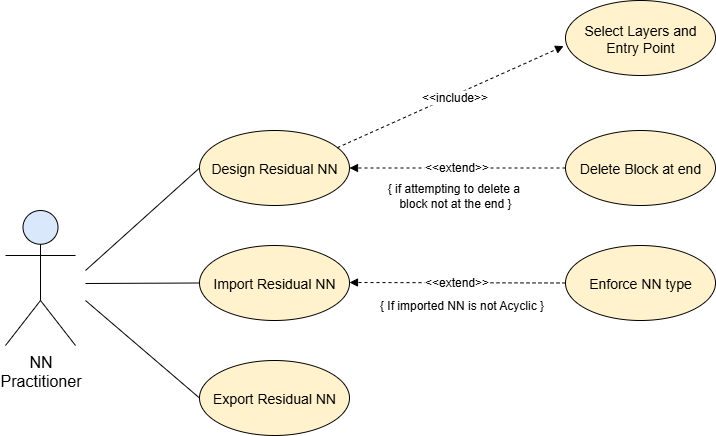

The diagram above was exported from draw.io. Its source (the exported page's mxGraphModel, read from the mxfile embedded in the PNG):
<mxGraphModel dx="1042" dy="561" grid="1" gridSize="10" guides="1" tooltips="1" connect="1" arrows="1" fold="1" page="1" pageScale="1" pageWidth="827" pageHeight="1169" math="0" shadow="0">
  <root>
    <mxCell id="0" />
    <mxCell id="1" parent="0" />
    <mxCell id="khzbw93sYltbCmNSM8uf-13" value="" style="endArrow=none;html=1;rounded=0;entryX=0;entryY=0.5;entryDx=0;entryDy=0;" parent="1" target="eGAhTEU3FAYKUOiClSg_-44" edge="1">
      <mxGeometry width="50" height="50" relative="1" as="geometry">
        <mxPoint x="139" y="320" as="sourcePoint" />
        <mxPoint x="259" y="250" as="targetPoint" />
      </mxGeometry>
    </mxCell>
    <mxCell id="khzbw93sYltbCmNSM8uf-14" value="" style="endArrow=none;html=1;rounded=0;entryX=0;entryY=0.5;entryDx=0;entryDy=0;" parent="1" target="eGAhTEU3FAYKUOiClSg_-42" edge="1">
      <mxGeometry width="50" height="50" relative="1" as="geometry">
        <mxPoint x="139" y="333" as="sourcePoint" />
        <mxPoint x="267.5" y="335" as="targetPoint" />
      </mxGeometry>
    </mxCell>
    <mxCell id="khzbw93sYltbCmNSM8uf-17" value="" style="endArrow=none;html=1;rounded=0;entryX=0;entryY=0.5;entryDx=0;entryDy=0;" parent="1" target="eGAhTEU3FAYKUOiClSg_-43" edge="1">
      <mxGeometry width="50" height="50" relative="1" as="geometry">
        <mxPoint x="139" y="350" as="sourcePoint" />
        <mxPoint x="239" y="430" as="targetPoint" />
      </mxGeometry>
    </mxCell>
    <mxCell id="eGAhTEU3FAYKUOiClSg_-8" value="&lt;font style=&quot;font-size: 14px;&quot;&gt;Delete Block&amp;nbsp;&lt;/font&gt;&lt;span style=&quot;font-size: 14px; background-color: transparent; color: light-dark(rgb(0, 0, 0), rgb(255, 255, 255));&quot;&gt;at end&lt;/span&gt;" style="ellipse;whiteSpace=wrap;html=1;fillColor=#fff2cc;strokeColor=#000000;" parent="1" vertex="1">
      <mxGeometry x="619" y="180" width="150" height="75" as="geometry" />
    </mxCell>
    <mxCell id="eGAhTEU3FAYKUOiClSg_-9" value="" style="endArrow=block;html=1;rounded=0;entryX=1;entryY=0.5;entryDx=0;entryDy=0;exitX=0;exitY=0.5;exitDx=0;exitDy=0;endFill=1;dashed=1;" parent="1" source="eGAhTEU3FAYKUOiClSg_-8" target="eGAhTEU3FAYKUOiClSg_-44" edge="1">
      <mxGeometry width="50" height="50" relative="1" as="geometry">
        <mxPoint x="339" y="269.71000000000004" as="sourcePoint" />
        <mxPoint x="409" y="250" as="targetPoint" />
      </mxGeometry>
    </mxCell>
    <mxCell id="eGAhTEU3FAYKUOiClSg_-28" value="&lt;font&gt;&amp;lt;&amp;lt;extend&amp;gt;&amp;gt;&lt;/font&gt;" style="edgeLabel;html=1;align=center;verticalAlign=middle;resizable=0;points=[];fontSize=12;" parent="eGAhTEU3FAYKUOiClSg_-9" connectable="0" vertex="1">
      <mxGeometry x="0.0229" y="-1" relative="1" as="geometry">
        <mxPoint as="offset" />
      </mxGeometry>
    </mxCell>
    <mxCell id="eGAhTEU3FAYKUOiClSg_-40" value="&lt;font&gt;&lt;font style=&quot;&quot;&gt;{ if&amp;nbsp;&lt;/font&gt;&lt;font style=&quot;&quot;&gt;&lt;font style=&quot;&quot;&gt;a&lt;/font&gt;ttempting to delete a&amp;nbsp;&lt;/font&gt;&lt;/font&gt;&lt;div&gt;&lt;font&gt;&lt;font style=&quot;&quot;&gt;block&amp;nbsp;&lt;/font&gt;&lt;span style=&quot;background-color: transparent; color: light-dark(rgb(0, 0, 0), rgb(255, 255, 255));&quot;&gt;not at the end&lt;/span&gt;&lt;span style=&quot;background-color: transparent; color: light-dark(rgb(0, 0, 0), rgb(255, 255, 255));&quot;&gt;&amp;nbsp;}&lt;/span&gt;&lt;/font&gt;&lt;/div&gt;" style="text;html=1;align=center;verticalAlign=middle;whiteSpace=wrap;rounded=0;" parent="1" vertex="1">
      <mxGeometry x="439" y="230" width="140" height="30" as="geometry" />
    </mxCell>
    <mxCell id="khzbw93sYltbCmNSM8uf-1" value="&lt;font style=&quot;font-size: 16px;&quot;&gt;NN&lt;br&gt;&lt;/font&gt;&lt;div&gt;&lt;div&gt;&lt;font style=&quot;font-size: 16px;&quot;&gt;Practitioner&lt;/font&gt;&lt;/div&gt;&lt;/div&gt;" style="shape=umlActor;verticalLabelPosition=bottom;verticalAlign=top;html=1;outlineConnect=0;fillColor=#dae8fc;strokeColor=light-dark(#000000, #5c79a3);" parent="1" vertex="1">
      <mxGeometry x="59" y="260" width="70" height="135" as="geometry" />
    </mxCell>
    <mxCell id="eGAhTEU3FAYKUOiClSg_-42" value="&lt;span style=&quot;font-size: 14px;&quot;&gt;Import Residual NN&lt;/span&gt;" style="ellipse;whiteSpace=wrap;html=1;fillColor=#fff2cc;strokeColor=#000000;" parent="1" vertex="1">
      <mxGeometry x="253" y="295" width="150" height="75" as="geometry" />
    </mxCell>
    <mxCell id="eGAhTEU3FAYKUOiClSg_-43" value="&lt;span style=&quot;font-size: 14px;&quot;&gt;Export Residual NN&lt;/span&gt;" style="ellipse;whiteSpace=wrap;html=1;fillColor=#fff2cc;strokeColor=#000000;" parent="1" vertex="1">
      <mxGeometry x="253" y="410" width="150" height="75" as="geometry" />
    </mxCell>
    <mxCell id="eGAhTEU3FAYKUOiClSg_-44" value="&lt;span style=&quot;font-size: 14px;&quot;&gt;Design Residual NN&lt;/span&gt;" style="ellipse;whiteSpace=wrap;html=1;fillColor=#fff2cc;strokeColor=#000000;" parent="1" vertex="1">
      <mxGeometry x="253" y="180" width="150" height="75" as="geometry" />
    </mxCell>
    <mxCell id="2wViYa_oKpDkszERnNq5-1" value="&lt;font style=&quot;font-size: 14px;&quot;&gt;Select Layers and Entry Point&lt;/font&gt;" style="ellipse;whiteSpace=wrap;html=1;fillColor=#fff2cc;strokeColor=#000000;" vertex="1" parent="1">
      <mxGeometry x="619" y="50" width="150" height="75" as="geometry" />
    </mxCell>
    <mxCell id="2wViYa_oKpDkszERnNq5-2" value="" style="endArrow=block;html=1;rounded=0;entryX=-0.012;entryY=0.608;entryDx=0;entryDy=0;exitX=0.919;exitY=0.229;exitDx=0;exitDy=0;endFill=1;dashed=1;exitPerimeter=0;entryPerimeter=0;" edge="1" parent="1" source="eGAhTEU3FAYKUOiClSg_-44" target="2wViYa_oKpDkszERnNq5-1">
      <mxGeometry width="50" height="50" relative="1" as="geometry">
        <mxPoint x="586" y="125" as="sourcePoint" />
        <mxPoint x="370" y="125" as="targetPoint" />
      </mxGeometry>
    </mxCell>
    <mxCell id="2wViYa_oKpDkszERnNq5-3" value="&amp;lt;&amp;lt;include&amp;gt;&amp;gt;" style="edgeLabel;html=1;align=center;verticalAlign=middle;resizable=0;points=[];fontSize=12;" connectable="0" vertex="1" parent="2wViYa_oKpDkszERnNq5-2">
      <mxGeometry x="0.0229" y="-1" relative="1" as="geometry">
        <mxPoint as="offset" />
      </mxGeometry>
    </mxCell>
    <mxCell id="2wViYa_oKpDkszERnNq5-10" value="&lt;span style=&quot;font-size: 14px;&quot;&gt;Enforce NN type&lt;/span&gt;" style="ellipse;whiteSpace=wrap;html=1;fillColor=#fff2cc;strokeColor=#000000;" vertex="1" parent="1">
      <mxGeometry x="619" y="295" width="150" height="75" as="geometry" />
    </mxCell>
    <mxCell id="2wViYa_oKpDkszERnNq5-11" value="" style="endArrow=block;html=1;rounded=0;exitX=0;exitY=0.5;exitDx=0;exitDy=0;endFill=1;dashed=1;" edge="1" parent="1" source="2wViYa_oKpDkszERnNq5-10">
      <mxGeometry width="50" height="50" relative="1" as="geometry">
        <mxPoint x="619" y="332" as="sourcePoint" />
        <mxPoint x="403" y="332" as="targetPoint" />
      </mxGeometry>
    </mxCell>
    <mxCell id="2wViYa_oKpDkszERnNq5-12" value="&lt;font&gt;&amp;lt;&amp;lt;extend&amp;gt;&amp;gt;&lt;/font&gt;" style="edgeLabel;html=1;align=center;verticalAlign=middle;resizable=0;points=[];fontSize=12;" connectable="0" vertex="1" parent="2wViYa_oKpDkszERnNq5-11">
      <mxGeometry x="0.0229" y="-1" relative="1" as="geometry">
        <mxPoint as="offset" />
      </mxGeometry>
    </mxCell>
    <mxCell id="2wViYa_oKpDkszERnNq5-13" value="&lt;font&gt;&lt;font style=&quot;&quot;&gt;{ If imported NN is not Acyclic&lt;/font&gt;&lt;font style=&quot;&quot;&gt;&amp;nbsp;&lt;/font&gt;&lt;/font&gt;&lt;span style=&quot;background-color: transparent; color: light-dark(rgb(0, 0, 0), rgb(255, 255, 255));&quot;&gt;}&lt;/span&gt;" style="text;html=1;align=center;verticalAlign=middle;whiteSpace=wrap;rounded=0;" vertex="1" parent="1">
      <mxGeometry x="430" y="340" width="171" height="30" as="geometry" />
    </mxCell>
  </root>
</mxGraphModel>